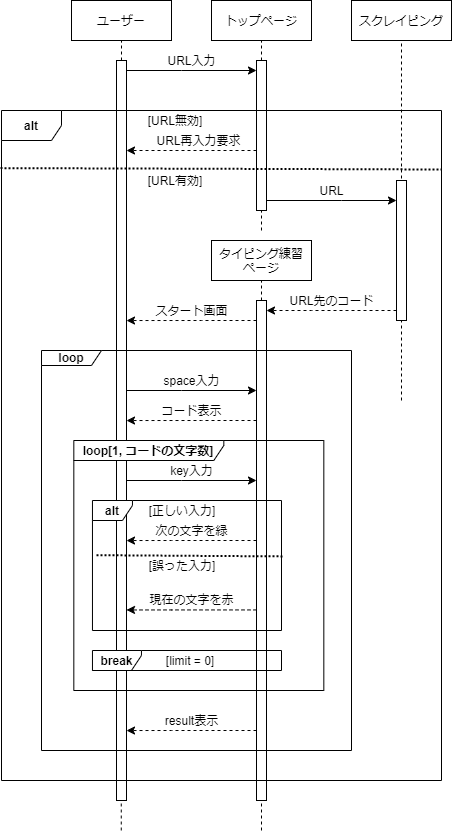

The diagram above was exported from draw.io. Its source (the exported page's mxGraphModel, read from the mxfile embedded in the PNG):
<mxGraphModel dx="1901" dy="617" grid="1" gridSize="10" guides="1" tooltips="1" connect="1" arrows="1" fold="1" page="1" pageScale="1" pageWidth="850" pageHeight="1100" background="#FFFFFF" math="0" shadow="0">
  <root>
    <mxCell id="0" />
    <mxCell id="1" parent="0" />
    <mxCell id="27" value="loop" style="shape=umlFrame;whiteSpace=wrap;html=1;fontStyle=1;width=60;height=15;fontColor=#000000;labelBackgroundColor=none;strokeColor=#000000;fillColor=none;" parent="1" vertex="1">
      <mxGeometry x="-220" y="430" width="310" height="400" as="geometry" />
    </mxCell>
    <mxCell id="26" value="alt" style="shape=umlFrame;whiteSpace=wrap;html=1;fontStyle=1;fontColor=#000000;labelBackgroundColor=none;strokeColor=#000000;fillColor=none;" parent="1" vertex="1">
      <mxGeometry x="-260" y="190" width="440" height="670" as="geometry" />
    </mxCell>
    <mxCell id="AaHn_McgF39yL-Kbc4Kt-49" style="edgeStyle=orthogonalEdgeStyle;rounded=0;orthogonalLoop=1;jettySize=auto;html=1;dashed=1;fontColor=#000000;labelBackgroundColor=none;strokeColor=#000000;" parent="1" source="AaHn_McgF39yL-Kbc4Kt-76" target="AaHn_McgF39yL-Kbc4Kt-60" edge="1">
      <mxGeometry relative="1" as="geometry">
        <mxPoint x="155" y="390.0344827586207" as="sourcePoint" />
        <mxPoint x="120" y="389.99999999999994" as="targetPoint" />
        <Array as="points">
          <mxPoint x="50" y="390" />
          <mxPoint x="50" y="390" />
        </Array>
      </mxGeometry>
    </mxCell>
    <mxCell id="2" value="スタート画面" style="text;html=1;align=center;verticalAlign=middle;resizable=0;points=[];autosize=1;fontColor=#000000;labelBackgroundColor=none;" parent="1" vertex="1">
      <mxGeometry x="-115" y="380" width="90" height="20" as="geometry" />
    </mxCell>
    <mxCell id="AaHn_McgF39yL-Kbc4Kt-54" style="edgeStyle=orthogonalEdgeStyle;rounded=0;orthogonalLoop=1;jettySize=auto;html=1;fontColor=#000000;labelBackgroundColor=none;strokeColor=#000000;" parent="1" source="hByHUkpqKGSpUHgn_bRm-10" edge="1">
      <mxGeometry relative="1" as="geometry">
        <mxPoint x="-5" y="150" as="targetPoint" />
        <Array as="points">
          <mxPoint x="-80" y="150" />
          <mxPoint x="-80" y="150" />
        </Array>
        <mxPoint x="-135" y="150.0344827586207" as="sourcePoint" />
      </mxGeometry>
    </mxCell>
    <mxCell id="AaHn_McgF39yL-Kbc4Kt-67" value="トップページ" style="rounded=0;whiteSpace=wrap;html=1;fontColor=#000000;labelBackgroundColor=none;strokeColor=#000000;fillColor=none;" parent="1" vertex="1">
      <mxGeometry x="-50" y="80" width="100" height="40" as="geometry" />
    </mxCell>
    <mxCell id="AaHn_McgF39yL-Kbc4Kt-68" value="" style="endArrow=none;dashed=1;html=1;entryX=0.5;entryY=1;entryDx=0;entryDy=0;fontColor=#000000;labelBackgroundColor=none;strokeColor=#000000;" parent="1" source="AaHn_McgF39yL-Kbc4Kt-69" target="AaHn_McgF39yL-Kbc4Kt-67" edge="1">
      <mxGeometry width="50" height="50" relative="1" as="geometry">
        <mxPoint y="360" as="sourcePoint" />
        <mxPoint x="70" y="180" as="targetPoint" />
      </mxGeometry>
    </mxCell>
    <mxCell id="hByHUkpqKGSpUHgn_bRm-13" style="edgeStyle=orthogonalEdgeStyle;rounded=0;orthogonalLoop=1;jettySize=auto;html=1;dashed=1;fontColor=#000000;labelBackgroundColor=none;strokeColor=#000000;" parent="1" source="AaHn_McgF39yL-Kbc4Kt-69" target="hByHUkpqKGSpUHgn_bRm-10" edge="1">
      <mxGeometry relative="1" as="geometry">
        <Array as="points">
          <mxPoint x="-50" y="230" />
          <mxPoint x="-50" y="230" />
        </Array>
      </mxGeometry>
    </mxCell>
    <mxCell id="hByHUkpqKGSpUHgn_bRm-15" style="edgeStyle=orthogonalEdgeStyle;rounded=0;orthogonalLoop=1;jettySize=auto;html=1;fontColor=#000000;labelBackgroundColor=none;strokeColor=#000000;" parent="1" source="AaHn_McgF39yL-Kbc4Kt-69" target="AaHn_McgF39yL-Kbc4Kt-76" edge="1">
      <mxGeometry relative="1" as="geometry">
        <Array as="points">
          <mxPoint x="80" y="280" />
          <mxPoint x="80" y="280" />
        </Array>
      </mxGeometry>
    </mxCell>
    <mxCell id="AaHn_McgF39yL-Kbc4Kt-69" value="" style="rounded=0;whiteSpace=wrap;html=1;fontColor=#000000;labelBackgroundColor=none;strokeColor=#000000;fillColor=none;" parent="1" vertex="1">
      <mxGeometry x="-5" y="140" width="10" height="150" as="geometry" />
    </mxCell>
    <mxCell id="AaHn_McgF39yL-Kbc4Kt-70" value="" style="endArrow=none;dashed=1;html=1;entryX=0.5;entryY=1;entryDx=0;entryDy=0;fontColor=#000000;labelBackgroundColor=none;strokeColor=#000000;" parent="1" target="AaHn_McgF39yL-Kbc4Kt-69" edge="1">
      <mxGeometry width="50" height="50" relative="1" as="geometry">
        <mxPoint y="310" as="sourcePoint" />
        <mxPoint y="120" as="targetPoint" />
      </mxGeometry>
    </mxCell>
    <mxCell id="AaHn_McgF39yL-Kbc4Kt-58" value="タイピング練習&lt;br&gt;ページ" style="rounded=0;whiteSpace=wrap;html=1;fontColor=#000000;labelBackgroundColor=none;strokeColor=#000000;fillColor=none;" parent="1" vertex="1">
      <mxGeometry x="-50" y="320" width="100" height="40" as="geometry" />
    </mxCell>
    <mxCell id="AaHn_McgF39yL-Kbc4Kt-59" value="" style="endArrow=none;dashed=1;html=1;entryX=0.5;entryY=1;entryDx=0;entryDy=0;fontColor=#000000;labelBackgroundColor=none;strokeColor=#000000;" parent="1" source="AaHn_McgF39yL-Kbc4Kt-60" target="AaHn_McgF39yL-Kbc4Kt-58" edge="1">
      <mxGeometry width="50" height="50" relative="1" as="geometry">
        <mxPoint y="600" as="sourcePoint" />
        <mxPoint x="70" y="420" as="targetPoint" />
      </mxGeometry>
    </mxCell>
    <mxCell id="AaHn_McgF39yL-Kbc4Kt-83" style="edgeStyle=orthogonalEdgeStyle;rounded=0;orthogonalLoop=1;jettySize=auto;html=1;dashed=1;fontColor=#000000;labelBackgroundColor=none;strokeColor=#000000;" parent="1" source="AaHn_McgF39yL-Kbc4Kt-60" edge="1">
      <mxGeometry relative="1" as="geometry">
        <Array as="points">
          <mxPoint x="-60" y="400" />
          <mxPoint x="-60" y="400" />
        </Array>
        <mxPoint x="-135" y="400.0344827586207" as="targetPoint" />
      </mxGeometry>
    </mxCell>
    <mxCell id="AaHn_McgF39yL-Kbc4Kt-60" value="" style="rounded=0;whiteSpace=wrap;html=1;fontColor=#000000;labelBackgroundColor=none;strokeColor=#000000;fillColor=none;" parent="1" vertex="1">
      <mxGeometry x="-5" y="380" width="10" height="500" as="geometry" />
    </mxCell>
    <mxCell id="AaHn_McgF39yL-Kbc4Kt-74" value="スクレイピング" style="rounded=0;whiteSpace=wrap;html=1;fontColor=#000000;labelBackgroundColor=none;strokeColor=#000000;fillColor=none;" parent="1" vertex="1">
      <mxGeometry x="90" y="80" width="100" height="40" as="geometry" />
    </mxCell>
    <mxCell id="AaHn_McgF39yL-Kbc4Kt-86" value="URL先のコード" style="text;html=1;align=center;verticalAlign=middle;resizable=0;points=[];autosize=1;fontColor=#000000;labelBackgroundColor=none;" parent="1" vertex="1">
      <mxGeometry x="20" y="370" width="100" height="20" as="geometry" />
    </mxCell>
    <mxCell id="AaHn_McgF39yL-Kbc4Kt-92" value="URL入力" style="text;html=1;align=center;verticalAlign=middle;resizable=0;points=[];autosize=1;fontColor=#000000;labelBackgroundColor=none;" parent="1" vertex="1">
      <mxGeometry x="-100" y="130" width="60" height="20" as="geometry" />
    </mxCell>
    <mxCell id="hByHUkpqKGSpUHgn_bRm-8" value="ユーザー" style="rounded=0;whiteSpace=wrap;html=1;fontColor=#000000;labelBackgroundColor=none;strokeColor=#000000;fillColor=none;" parent="1" vertex="1">
      <mxGeometry x="-190" y="80" width="100" height="40" as="geometry" />
    </mxCell>
    <mxCell id="hByHUkpqKGSpUHgn_bRm-9" value="" style="endArrow=none;dashed=1;html=1;entryX=0.5;entryY=1;entryDx=0;entryDy=0;fontColor=#000000;labelBackgroundColor=none;strokeColor=#000000;" parent="1" source="hByHUkpqKGSpUHgn_bRm-10" target="hByHUkpqKGSpUHgn_bRm-8" edge="1">
      <mxGeometry width="50" height="50" relative="1" as="geometry">
        <mxPoint x="-140" y="440" as="sourcePoint" />
        <mxPoint x="60" y="120" as="targetPoint" />
      </mxGeometry>
    </mxCell>
    <mxCell id="hByHUkpqKGSpUHgn_bRm-10" value="" style="rounded=0;whiteSpace=wrap;html=1;fontColor=#000000;labelBackgroundColor=none;strokeColor=#000000;fillColor=none;" parent="1" vertex="1">
      <mxGeometry x="-145" y="140" width="10" height="740" as="geometry" />
    </mxCell>
    <mxCell id="hByHUkpqKGSpUHgn_bRm-11" value="" style="endArrow=none;dashed=1;html=1;entryX=0.5;entryY=1;entryDx=0;entryDy=0;fontColor=#000000;labelBackgroundColor=none;strokeColor=#000000;" parent="1" edge="1">
      <mxGeometry width="50" height="50" relative="1" as="geometry">
        <mxPoint x="-140.23999999999998" y="910" as="sourcePoint" />
        <mxPoint x="-140.23999999999998" y="880.0000000000002" as="targetPoint" />
      </mxGeometry>
    </mxCell>
    <mxCell id="hByHUkpqKGSpUHgn_bRm-14" value="" style="endArrow=none;dashed=1;html=1;entryX=0.5;entryY=1;entryDx=0;entryDy=0;fontColor=#000000;labelBackgroundColor=none;strokeColor=#000000;" parent="1" target="AaHn_McgF39yL-Kbc4Kt-74" edge="1">
      <mxGeometry width="50" height="50" relative="1" as="geometry">
        <mxPoint x="140" y="480" as="sourcePoint" />
        <mxPoint x="157.5" y="400.0000000000001" as="targetPoint" />
      </mxGeometry>
    </mxCell>
    <mxCell id="hByHUkpqKGSpUHgn_bRm-24" value="" style="endArrow=none;dashed=1;html=1;dashPattern=1 1;strokeWidth=2;fillColor=#f8cecc;exitX=-0.002;exitY=0.086;exitDx=0;exitDy=0;exitPerimeter=0;fontColor=#000000;labelBackgroundColor=none;strokeColor=#000000;" parent="1" edge="1">
      <mxGeometry width="50" height="50" relative="1" as="geometry">
        <mxPoint x="-260.8800000000001" y="247.62" as="sourcePoint" />
        <mxPoint x="180" y="249" as="targetPoint" />
      </mxGeometry>
    </mxCell>
    <mxCell id="hByHUkpqKGSpUHgn_bRm-25" value="&lt;font&gt;[URL無効]&lt;/font&gt;" style="text;html=1;fillColor=none;align=center;verticalAlign=middle;whiteSpace=wrap;rounded=0;fontColor=#000000;labelBackgroundColor=none;" parent="1" vertex="1">
      <mxGeometry x="-121.92" y="190" width="71.92" height="20" as="geometry" />
    </mxCell>
    <mxCell id="hByHUkpqKGSpUHgn_bRm-27" value="&lt;font&gt;[URL有効]&lt;/font&gt;" style="text;html=1;fillColor=none;align=center;verticalAlign=middle;whiteSpace=wrap;rounded=0;fontColor=#000000;labelBackgroundColor=none;" parent="1" vertex="1">
      <mxGeometry x="-121.92" y="250" width="71.92" height="20" as="geometry" />
    </mxCell>
    <mxCell id="hByHUkpqKGSpUHgn_bRm-16" value="URL再入力要求" style="text;html=1;align=center;verticalAlign=middle;resizable=0;points=[];autosize=1;fontColor=#000000;labelBackgroundColor=none;" parent="1" vertex="1">
      <mxGeometry x="-112.6829268292683" y="210" width="100" height="20" as="geometry" />
    </mxCell>
    <mxCell id="AaHn_McgF39yL-Kbc4Kt-94" value="URL" style="text;html=1;align=center;verticalAlign=middle;resizable=0;points=[];autosize=1;fontColor=#000000;labelBackgroundColor=none;" parent="1" vertex="1">
      <mxGeometry x="49.99682926829269" y="260" width="40" height="20" as="geometry" />
    </mxCell>
    <mxCell id="AaHn_McgF39yL-Kbc4Kt-76" value="" style="rounded=0;whiteSpace=wrap;html=1;fontColor=#000000;labelBackgroundColor=none;strokeColor=#000000;fillColor=#FFFFFF;" parent="1" vertex="1">
      <mxGeometry x="135" y="260" width="10" height="140" as="geometry" />
    </mxCell>
    <mxCell id="5" value="loop[1, コードの文字数]" style="shape=umlFrame;whiteSpace=wrap;html=1;fontStyle=1;width=150;height=20;fontColor=#000000;labelBackgroundColor=none;strokeColor=#000000;fillColor=#FFFFFF;" parent="1" vertex="1">
      <mxGeometry x="-187.68" y="520" width="250" height="250" as="geometry" />
    </mxCell>
    <mxCell id="7" style="edgeStyle=orthogonalEdgeStyle;rounded=0;orthogonalLoop=1;jettySize=auto;html=1;fontColor=#000000;labelBackgroundColor=none;strokeColor=#000000;" parent="1" edge="1">
      <mxGeometry relative="1" as="geometry">
        <mxPoint x="-5" y="470" as="targetPoint" />
        <Array as="points">
          <mxPoint x="-80" y="470" />
          <mxPoint x="-80" y="470" />
        </Array>
        <mxPoint x="-135" y="470" as="sourcePoint" />
      </mxGeometry>
    </mxCell>
    <mxCell id="8" value="space入力" style="text;html=1;align=center;verticalAlign=middle;resizable=0;points=[];autosize=1;fontColor=#000000;labelBackgroundColor=none;" parent="1" vertex="1">
      <mxGeometry x="-105" y="450" width="70" height="20" as="geometry" />
    </mxCell>
    <mxCell id="9" value="コード表示" style="text;html=1;align=center;verticalAlign=middle;resizable=0;points=[];autosize=1;fontColor=#000000;labelBackgroundColor=none;" parent="1" vertex="1">
      <mxGeometry x="-110" y="480" width="80" height="20" as="geometry" />
    </mxCell>
    <mxCell id="10" style="edgeStyle=orthogonalEdgeStyle;rounded=0;orthogonalLoop=1;jettySize=auto;html=1;dashed=1;fontColor=#000000;labelBackgroundColor=none;strokeColor=#000000;" parent="1" edge="1">
      <mxGeometry relative="1" as="geometry">
        <Array as="points">
          <mxPoint x="-60" y="500" />
          <mxPoint x="-60" y="500" />
        </Array>
        <mxPoint x="-135" y="500.0344827586207" as="targetPoint" />
        <mxPoint x="-5" y="500" as="sourcePoint" />
      </mxGeometry>
    </mxCell>
    <mxCell id="12" value="" style="endArrow=none;dashed=1;html=1;entryX=0.5;entryY=1;entryDx=0;entryDy=0;fontColor=#000000;labelBackgroundColor=none;strokeColor=#000000;" parent="1" edge="1">
      <mxGeometry width="50" height="50" relative="1" as="geometry">
        <mxPoint x="-8.526512829121202e-14" y="910" as="sourcePoint" />
        <mxPoint x="-8.526512829121202e-14" y="880.0000000000001" as="targetPoint" />
      </mxGeometry>
    </mxCell>
    <mxCell id="13" style="edgeStyle=orthogonalEdgeStyle;rounded=0;orthogonalLoop=1;jettySize=auto;html=1;fontColor=#000000;labelBackgroundColor=none;strokeColor=#000000;" parent="1" edge="1">
      <mxGeometry relative="1" as="geometry">
        <mxPoint x="-5" y="560" as="targetPoint" />
        <Array as="points">
          <mxPoint x="-80" y="560" />
          <mxPoint x="-80" y="560" />
        </Array>
        <mxPoint x="-135" y="560" as="sourcePoint" />
      </mxGeometry>
    </mxCell>
    <mxCell id="14" value="key入力" style="text;html=1;align=center;verticalAlign=middle;resizable=0;points=[];autosize=1;fontColor=#000000;labelBackgroundColor=none;" parent="1" vertex="1">
      <mxGeometry x="-100" y="540" width="60" height="20" as="geometry" />
    </mxCell>
    <mxCell id="15" value="alt" style="shape=umlFrame;whiteSpace=wrap;html=1;fontStyle=1;width=40;height=20;fontColor=#000000;labelBackgroundColor=none;strokeColor=#000000;fillColor=#FFFFFF;" parent="1" vertex="1">
      <mxGeometry x="-169.04" y="580" width="189.04" height="130" as="geometry" />
    </mxCell>
    <mxCell id="17" value="&lt;font&gt;[正しい入力]&lt;/font&gt;" style="text;html=1;fillColor=none;align=center;verticalAlign=middle;whiteSpace=wrap;rounded=0;fontColor=#000000;labelBackgroundColor=none;" parent="1" vertex="1">
      <mxGeometry x="-115" y="580" width="71.92" height="20" as="geometry" />
    </mxCell>
    <mxCell id="18" value="次の文字を緑" style="text;html=1;align=center;verticalAlign=middle;resizable=0;points=[];autosize=1;fontColor=#000000;labelBackgroundColor=none;" parent="1" vertex="1">
      <mxGeometry x="-115" y="600" width="90" height="20" as="geometry" />
    </mxCell>
    <mxCell id="19" style="edgeStyle=orthogonalEdgeStyle;rounded=0;orthogonalLoop=1;jettySize=auto;html=1;dashed=1;fontColor=#000000;labelBackgroundColor=none;strokeColor=#000000;" parent="1" edge="1">
      <mxGeometry relative="1" as="geometry">
        <Array as="points">
          <mxPoint x="-90" y="620" />
          <mxPoint x="-90" y="620" />
        </Array>
        <mxPoint x="-135" y="620.0344827586207" as="targetPoint" />
        <mxPoint x="-5" y="620" as="sourcePoint" />
      </mxGeometry>
    </mxCell>
    <mxCell id="20" value="現在の文字を赤" style="text;html=1;align=center;verticalAlign=middle;resizable=0;points=[];autosize=1;fontColor=#000000;labelBackgroundColor=none;" parent="1" vertex="1">
      <mxGeometry x="-120" y="669.43" width="100" height="20" as="geometry" />
    </mxCell>
    <mxCell id="21" style="edgeStyle=orthogonalEdgeStyle;rounded=0;orthogonalLoop=1;jettySize=auto;html=1;dashed=1;fontColor=#000000;labelBackgroundColor=none;strokeColor=#000000;" parent="1" edge="1">
      <mxGeometry relative="1" as="geometry">
        <Array as="points">
          <mxPoint x="-90" y="689.43" />
          <mxPoint x="-90" y="689.43" />
        </Array>
        <mxPoint x="-135" y="689.4644827586206" as="targetPoint" />
        <mxPoint x="-5" y="689.43" as="sourcePoint" />
      </mxGeometry>
    </mxCell>
    <mxCell id="22" value="" style="endArrow=none;dashed=1;html=1;dashPattern=1 1;strokeWidth=2;fillColor=#f8cecc;entryX=1.005;entryY=0.43;entryDx=0;entryDy=0;entryPerimeter=0;fontColor=#000000;labelBackgroundColor=none;strokeColor=#000000;" parent="1" target="15" edge="1">
      <mxGeometry width="50" height="50" relative="1" as="geometry">
        <mxPoint x="-165" y="634.71" as="sourcePoint" />
        <mxPoint x="10" y="635" as="targetPoint" />
      </mxGeometry>
    </mxCell>
    <mxCell id="23" value="&lt;font&gt;[誤った入力]&lt;/font&gt;" style="text;html=1;fillColor=none;align=center;verticalAlign=middle;whiteSpace=wrap;rounded=0;fontColor=#000000;labelBackgroundColor=none;" parent="1" vertex="1">
      <mxGeometry x="-115" y="635" width="71.92" height="20" as="geometry" />
    </mxCell>
    <mxCell id="24" value="break" style="shape=umlFrame;whiteSpace=wrap;html=1;fontStyle=1;width=49;height=20;fontColor=#000000;labelBackgroundColor=none;strokeColor=#000000;fillColor=#FFFFFF;" parent="1" vertex="1">
      <mxGeometry x="-169.04" y="730" width="189.04" height="20" as="geometry" />
    </mxCell>
    <mxCell id="25" value="&lt;font&gt;[limit = 0]&lt;/font&gt;" style="text;html=1;fillColor=none;align=center;verticalAlign=middle;whiteSpace=wrap;rounded=0;fontColor=#000000;labelBackgroundColor=none;" parent="1" vertex="1">
      <mxGeometry x="-106.92" y="730" width="71.92" height="20" as="geometry" />
    </mxCell>
    <mxCell id="28" value="result表示" style="text;html=1;align=center;verticalAlign=middle;resizable=0;points=[];autosize=1;fontColor=#000000;labelBackgroundColor=none;" parent="1" vertex="1">
      <mxGeometry x="-105" y="790" width="70" height="20" as="geometry" />
    </mxCell>
    <mxCell id="29" style="edgeStyle=orthogonalEdgeStyle;rounded=0;orthogonalLoop=1;jettySize=auto;html=1;dashed=1;fontColor=#000000;labelBackgroundColor=none;strokeColor=#000000;" parent="1" edge="1">
      <mxGeometry relative="1" as="geometry">
        <Array as="points">
          <mxPoint x="-90" y="810" />
          <mxPoint x="-90" y="810" />
        </Array>
        <mxPoint x="-135" y="810.0344827586207" as="targetPoint" />
        <mxPoint x="-5" y="809.9999999999998" as="sourcePoint" />
      </mxGeometry>
    </mxCell>
  </root>
</mxGraphModel>